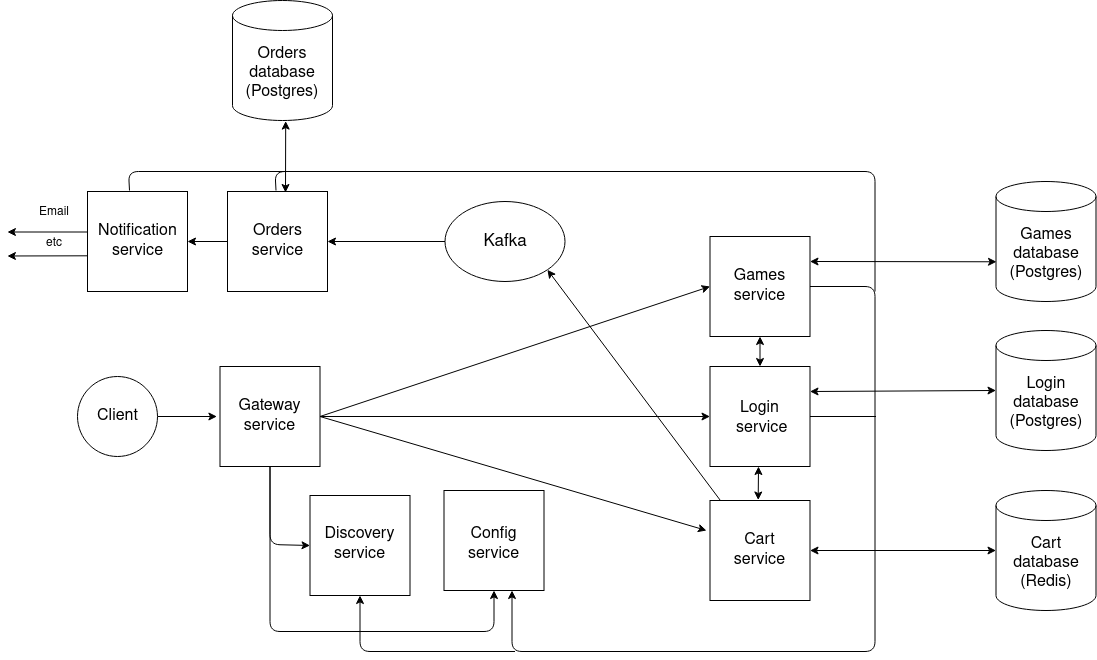

The diagram above was exported from draw.io. Its source (the exported page's mxGraphModel, read from the mxfile embedded in the PNG):
<mxGraphModel dx="1422" dy="1933" grid="1" gridSize="10" guides="1" tooltips="1" connect="1" arrows="1" fold="1" page="1" pageScale="1" pageWidth="827" pageHeight="1169" math="0" shadow="0">
  <root>
    <mxCell id="0" />
    <mxCell id="1" parent="0" />
    <mxCell id="atwJxONAnes26B3LBHNf-1" value="" style="whiteSpace=wrap;html=1;aspect=fixed;strokeWidth=1;" parent="1" vertex="1">
      <mxGeometry x="1032.5" y="356" width="100" height="100" as="geometry" />
    </mxCell>
    <mxCell id="atwJxONAnes26B3LBHNf-2" value="&lt;div&gt;&lt;font style=&quot;font-size: 16px;&quot;&gt;Gateway&lt;/font&gt;&lt;/div&gt;&lt;div&gt;&lt;font style=&quot;font-size: 16px;&quot;&gt;service&lt;br&gt;&lt;/font&gt;&lt;/div&gt;" style="text;html=1;align=center;verticalAlign=middle;whiteSpace=wrap;rounded=0;strokeWidth=1;fontSize=16;" parent="1" vertex="1">
      <mxGeometry x="1055" y="388.5" width="55" height="35" as="geometry" />
    </mxCell>
    <mxCell id="atwJxONAnes26B3LBHNf-5" value="" style="whiteSpace=wrap;html=1;aspect=fixed;strokeWidth=1;" parent="1" vertex="1">
      <mxGeometry x="1522.5" y="226" width="100" height="100" as="geometry" />
    </mxCell>
    <mxCell id="atwJxONAnes26B3LBHNf-6" value="&lt;div style=&quot;font-size: 16px;&quot;&gt;&lt;font style=&quot;font-size: 16px;&quot;&gt;Games&lt;br&gt;&lt;/font&gt;&lt;/div&gt;&lt;div style=&quot;font-size: 16px;&quot;&gt;&lt;font style=&quot;font-size: 16px;&quot;&gt;service&lt;br&gt;&lt;/font&gt;&lt;/div&gt;" style="text;html=1;align=center;verticalAlign=middle;whiteSpace=wrap;rounded=0;strokeWidth=1;" parent="1" vertex="1">
      <mxGeometry x="1545" y="258.5" width="55" height="35" as="geometry" />
    </mxCell>
    <mxCell id="atwJxONAnes26B3LBHNf-7" value="" style="whiteSpace=wrap;html=1;aspect=fixed;strokeWidth=1;" parent="1" vertex="1">
      <mxGeometry x="1522.5" y="356" width="100" height="100" as="geometry" />
    </mxCell>
    <mxCell id="atwJxONAnes26B3LBHNf-14" value="" style="whiteSpace=wrap;html=1;aspect=fixed;strokeWidth=1;" parent="1" vertex="1">
      <mxGeometry x="1122.5" y="485" width="100" height="100" as="geometry" />
    </mxCell>
    <mxCell id="atwJxONAnes26B3LBHNf-15" value="&lt;font style=&quot;font-size: 16px;&quot;&gt;Discovery service&lt;br&gt;&lt;/font&gt;" style="text;html=1;align=center;verticalAlign=middle;whiteSpace=wrap;rounded=0;strokeWidth=1;fontSize=16;" parent="1" vertex="1">
      <mxGeometry x="1145" y="516" width="55" height="35" as="geometry" />
    </mxCell>
    <mxCell id="atwJxONAnes26B3LBHNf-19" value="" style="endArrow=classic;html=1;entryX=1;entryY=1;entryDx=0;entryDy=0;strokeWidth=1;exitX=0.108;exitY=0.005;exitDx=0;exitDy=0;exitPerimeter=0;" parent="1" source="W00vm2dhb-37jX--9wPL-1" edge="1">
      <mxGeometry width="50" height="50" relative="1" as="geometry">
        <mxPoint x="1520" y="500" as="sourcePoint" />
        <mxPoint x="1359.9264068711927" y="259.2842712474617" as="targetPoint" />
      </mxGeometry>
    </mxCell>
    <mxCell id="atwJxONAnes26B3LBHNf-20" value="" style="whiteSpace=wrap;html=1;aspect=fixed;strokeWidth=1;" parent="1" vertex="1">
      <mxGeometry x="1256.5" y="480" width="100" height="100" as="geometry" />
    </mxCell>
    <mxCell id="atwJxONAnes26B3LBHNf-21" value="&lt;div&gt;&lt;font style=&quot;font-size: 16px;&quot;&gt;Config&lt;/font&gt;&lt;/div&gt;&lt;div&gt;&lt;font style=&quot;font-size: 16px;&quot;&gt;service&lt;/font&gt;&lt;/div&gt;" style="text;html=1;align=center;verticalAlign=middle;whiteSpace=wrap;rounded=0;strokeWidth=1;fontSize=16;" parent="1" vertex="1">
      <mxGeometry x="1279" y="516" width="55" height="35" as="geometry" />
    </mxCell>
    <mxCell id="atwJxONAnes26B3LBHNf-22" value="" style="endArrow=classic;html=1;exitX=1;exitY=0.5;exitDx=0;exitDy=0;entryX=0;entryY=0.5;entryDx=0;entryDy=0;strokeWidth=1;" parent="1" source="atwJxONAnes26B3LBHNf-1" target="atwJxONAnes26B3LBHNf-5" edge="1">
      <mxGeometry width="50" height="50" relative="1" as="geometry">
        <mxPoint x="1147.5" y="421" as="sourcePoint" />
        <mxPoint x="1197.5" y="371" as="targetPoint" />
      </mxGeometry>
    </mxCell>
    <mxCell id="atwJxONAnes26B3LBHNf-28" value="" style="endArrow=classic;html=1;exitX=1;exitY=0.5;exitDx=0;exitDy=0;entryX=0;entryY=0.5;entryDx=0;entryDy=0;strokeWidth=1;" parent="1" source="atwJxONAnes26B3LBHNf-1" target="atwJxONAnes26B3LBHNf-7" edge="1">
      <mxGeometry width="50" height="50" relative="1" as="geometry">
        <mxPoint x="1307.5" y="391" as="sourcePoint" />
        <mxPoint x="1357.5" y="341" as="targetPoint" />
      </mxGeometry>
    </mxCell>
    <mxCell id="atwJxONAnes26B3LBHNf-32" value="" style="endArrow=classic;html=1;exitX=0.5;exitY=1;exitDx=0;exitDy=0;entryX=0;entryY=0.5;entryDx=0;entryDy=0;strokeWidth=1;" parent="1" source="atwJxONAnes26B3LBHNf-1" target="atwJxONAnes26B3LBHNf-14" edge="1">
      <mxGeometry width="50" height="50" relative="1" as="geometry">
        <mxPoint x="1307.5" y="391" as="sourcePoint" />
        <mxPoint x="1082.5" y="551" as="targetPoint" />
        <Array as="points">
          <mxPoint x="1082.5" y="534" />
        </Array>
      </mxGeometry>
    </mxCell>
    <mxCell id="atwJxONAnes26B3LBHNf-33" value="" style="endArrow=classic;html=1;entryX=0.5;entryY=1;entryDx=0;entryDy=0;exitX=0.5;exitY=1;exitDx=0;exitDy=0;strokeWidth=1;" parent="1" source="atwJxONAnes26B3LBHNf-1" target="atwJxONAnes26B3LBHNf-20" edge="1">
      <mxGeometry width="50" height="50" relative="1" as="geometry">
        <mxPoint x="1087.5" y="451" as="sourcePoint" />
        <mxPoint x="1307.5" y="621" as="targetPoint" />
        <Array as="points">
          <mxPoint x="1082.5" y="621" />
          <mxPoint x="1306.5" y="621" />
        </Array>
      </mxGeometry>
    </mxCell>
    <mxCell id="atwJxONAnes26B3LBHNf-34" value="" style="endArrow=classic;html=1;exitX=1;exitY=0.5;exitDx=0;exitDy=0;strokeWidth=1;" parent="1" source="atwJxONAnes26B3LBHNf-5" edge="1">
      <mxGeometry width="50" height="50" relative="1" as="geometry">
        <mxPoint x="1627.5" y="311" as="sourcePoint" />
        <mxPoint x="1324.5" y="580" as="targetPoint" />
        <Array as="points">
          <mxPoint x="1687.5" y="276" />
          <mxPoint x="1687.5" y="641" />
          <mxPoint x="1324.5" y="641" />
        </Array>
      </mxGeometry>
    </mxCell>
    <mxCell id="atwJxONAnes26B3LBHNf-35" value="" style="endArrow=none;html=1;exitX=1;exitY=0.5;exitDx=0;exitDy=0;strokeWidth=1;" parent="1" source="atwJxONAnes26B3LBHNf-7" edge="1">
      <mxGeometry width="50" height="50" relative="1" as="geometry">
        <mxPoint x="1617.5" y="423.5" as="sourcePoint" />
        <mxPoint x="1688.5" y="406" as="targetPoint" />
      </mxGeometry>
    </mxCell>
    <mxCell id="atwJxONAnes26B3LBHNf-37" value="" style="endArrow=classic;html=1;entryX=0.5;entryY=1;entryDx=0;entryDy=0;strokeWidth=1;" parent="1" target="atwJxONAnes26B3LBHNf-14" edge="1">
      <mxGeometry width="50" height="50" relative="1" as="geometry">
        <mxPoint x="1327.5" y="641" as="sourcePoint" />
        <mxPoint x="1167.5" y="641" as="targetPoint" />
        <Array as="points">
          <mxPoint x="1172.5" y="641" />
        </Array>
      </mxGeometry>
    </mxCell>
    <mxCell id="atwJxONAnes26B3LBHNf-38" value="" style="endArrow=none;html=1;strokeWidth=1;" parent="1" edge="1">
      <mxGeometry width="50" height="50" relative="1" as="geometry">
        <mxPoint x="1088.5" y="180" as="sourcePoint" />
        <mxPoint x="1687.5" y="281" as="targetPoint" />
        <Array as="points">
          <mxPoint x="1087.5" y="161" />
          <mxPoint x="1687.5" y="161" />
        </Array>
      </mxGeometry>
    </mxCell>
    <mxCell id="atwJxONAnes26B3LBHNf-40" value="&lt;div style=&quot;font-size: 16px;&quot;&gt;&lt;font style=&quot;font-size: 16px;&quot;&gt;Login &lt;br&gt;&lt;/font&gt;&lt;/div&gt;&lt;div style=&quot;font-size: 16px;&quot;&gt;&lt;font style=&quot;font-size: 16px;&quot;&gt;database&lt;/font&gt;&lt;/div&gt;&lt;font style=&quot;font-size: 16px;&quot;&gt;(Postgres)&lt;/font&gt;" style="shape=cylinder3;whiteSpace=wrap;html=1;boundedLbl=1;backgroundOutline=1;size=15;strokeWidth=1;" parent="1" vertex="1">
      <mxGeometry x="1808.5" y="320" width="100" height="120" as="geometry" />
    </mxCell>
    <mxCell id="atwJxONAnes26B3LBHNf-43" value="" style="endArrow=classic;startArrow=classic;html=1;exitX=1;exitY=0.25;exitDx=0;exitDy=0;entryX=0;entryY=0.5;entryDx=0;entryDy=0;entryPerimeter=0;strokeWidth=1;" parent="1" source="atwJxONAnes26B3LBHNf-7" target="atwJxONAnes26B3LBHNf-40" edge="1">
      <mxGeometry width="50" height="50" relative="1" as="geometry">
        <mxPoint x="1847.5" y="466" as="sourcePoint" />
        <mxPoint x="1737.5" y="381" as="targetPoint" />
      </mxGeometry>
    </mxCell>
    <mxCell id="atwJxONAnes26B3LBHNf-100" style="edgeStyle=orthogonalEdgeStyle;rounded=0;orthogonalLoop=1;jettySize=auto;html=1;exitX=1;exitY=0.5;exitDx=0;exitDy=0;entryX=-0.031;entryY=0.5;entryDx=0;entryDy=0;entryPerimeter=0;fontSize=16;strokeWidth=1;" parent="1" source="atwJxONAnes26B3LBHNf-98" target="atwJxONAnes26B3LBHNf-1" edge="1">
      <mxGeometry relative="1" as="geometry" />
    </mxCell>
    <mxCell id="atwJxONAnes26B3LBHNf-98" value="" style="ellipse;whiteSpace=wrap;html=1;aspect=fixed;fontSize=16;strokeWidth=1;" parent="1" vertex="1">
      <mxGeometry x="890" y="366" width="80" height="80" as="geometry" />
    </mxCell>
    <mxCell id="atwJxONAnes26B3LBHNf-99" value="&lt;font style=&quot;font-size: 16px;&quot;&gt;Client&lt;/font&gt;" style="text;html=1;align=center;verticalAlign=middle;whiteSpace=wrap;rounded=0;strokeWidth=1;" parent="1" vertex="1">
      <mxGeometry x="902.5" y="388.5" width="55" height="35" as="geometry" />
    </mxCell>
    <mxCell id="atwJxONAnes26B3LBHNf-101" value="&lt;div style=&quot;font-size: 16px;&quot;&gt;&lt;font style=&quot;font-size: 16px;&quot;&gt;Games &lt;br&gt;&lt;/font&gt;&lt;/div&gt;&lt;div style=&quot;font-size: 16px;&quot;&gt;&lt;font style=&quot;font-size: 16px;&quot;&gt;database&lt;/font&gt;&lt;/div&gt;&lt;div style=&quot;font-size: 16px;&quot;&gt;&lt;font style=&quot;font-size: 16px;&quot;&gt;(Postgres)&lt;br&gt;&lt;/font&gt;&lt;/div&gt;" style="shape=cylinder3;whiteSpace=wrap;html=1;boundedLbl=1;backgroundOutline=1;size=15;strokeWidth=1;" parent="1" vertex="1">
      <mxGeometry x="1808.5" y="171" width="100" height="120" as="geometry" />
    </mxCell>
    <mxCell id="atwJxONAnes26B3LBHNf-102" value="&amp;nbsp;" style="text;whiteSpace=wrap;html=1;fontSize=16;" parent="1" vertex="1">
      <mxGeometry x="1818.5" y="330" width="30" height="30" as="geometry" />
    </mxCell>
    <mxCell id="atwJxONAnes26B3LBHNf-104" value="" style="endArrow=classic;startArrow=classic;html=1;rounded=0;fontSize=16;strokeColor=default;strokeWidth=1;exitX=1;exitY=0.25;exitDx=0;exitDy=0;entryX=0.005;entryY=0.669;entryDx=0;entryDy=0;entryPerimeter=0;" parent="1" source="atwJxONAnes26B3LBHNf-5" target="atwJxONAnes26B3LBHNf-101" edge="1">
      <mxGeometry width="50" height="50" relative="1" as="geometry">
        <mxPoint x="1708.5" y="350" as="sourcePoint" />
        <mxPoint x="1758.5" y="300" as="targetPoint" />
      </mxGeometry>
    </mxCell>
    <mxCell id="W00vm2dhb-37jX--9wPL-1" value="" style="whiteSpace=wrap;html=1;aspect=fixed;strokeWidth=1;" parent="1" vertex="1">
      <mxGeometry x="1522.5" y="490" width="100" height="100" as="geometry" />
    </mxCell>
    <mxCell id="W00vm2dhb-37jX--9wPL-4" value="" style="endArrow=classic;html=1;exitX=1;exitY=0.5;exitDx=0;exitDy=0;strokeWidth=1;" parent="1" source="atwJxONAnes26B3LBHNf-1" edge="1">
      <mxGeometry width="50" height="50" relative="1" as="geometry">
        <mxPoint x="1142.5" y="416" as="sourcePoint" />
        <mxPoint x="1519" y="520" as="targetPoint" />
      </mxGeometry>
    </mxCell>
    <mxCell id="W00vm2dhb-37jX--9wPL-5" value="" style="whiteSpace=wrap;html=1;aspect=fixed;strokeWidth=1;" parent="1" vertex="1">
      <mxGeometry x="1040" y="181" width="100" height="100" as="geometry" />
    </mxCell>
    <mxCell id="W00vm2dhb-37jX--9wPL-6" value="&lt;div&gt;&lt;font style=&quot;font-size: 16px;&quot;&gt;Orders&lt;/font&gt;&lt;/div&gt;&lt;div&gt;&lt;font style=&quot;font-size: 16px;&quot;&gt;service&lt;br&gt;&lt;/font&gt;&lt;/div&gt;" style="text;html=1;align=center;verticalAlign=middle;whiteSpace=wrap;rounded=0;strokeWidth=1;" parent="1" vertex="1">
      <mxGeometry x="1062.5" y="213.5" width="55" height="35" as="geometry" />
    </mxCell>
    <mxCell id="W00vm2dhb-37jX--9wPL-7" value="&lt;font style=&quot;font-size: 17px&quot;&gt;Kafka&lt;/font&gt;" style="ellipse;whiteSpace=wrap;html=1;strokeWidth=1;" parent="1" vertex="1">
      <mxGeometry x="1257.5" y="191" width="120" height="80" as="geometry" />
    </mxCell>
    <mxCell id="W00vm2dhb-37jX--9wPL-8" value="" style="endArrow=classic;html=1;exitX=0;exitY=0.5;exitDx=0;exitDy=0;entryX=1;entryY=0.5;entryDx=0;entryDy=0;strokeWidth=1;" parent="1" source="W00vm2dhb-37jX--9wPL-7" target="W00vm2dhb-37jX--9wPL-5" edge="1">
      <mxGeometry width="50" height="50" relative="1" as="geometry">
        <mxPoint x="1187.5" y="251" as="sourcePoint" />
        <mxPoint x="1237.5" y="201" as="targetPoint" />
      </mxGeometry>
    </mxCell>
    <mxCell id="W00vm2dhb-37jX--9wPL-11" value="" style="endArrow=classic;startArrow=classic;html=1;exitX=1;exitY=0.5;exitDx=0;exitDy=0;entryX=0;entryY=0.5;entryDx=0;entryDy=0;entryPerimeter=0;strokeWidth=1;" parent="1" source="W00vm2dhb-37jX--9wPL-1" target="W00vm2dhb-37jX--9wPL-15" edge="1">
      <mxGeometry width="50" height="50" relative="1" as="geometry">
        <mxPoint x="1622.5" y="563.5" as="sourcePoint" />
        <mxPoint x="1808.5" y="562.5" as="targetPoint" />
      </mxGeometry>
    </mxCell>
    <mxCell id="W00vm2dhb-37jX--9wPL-15" value="&lt;font style=&quot;font-size: 16px;&quot;&gt;Cart database&lt;/font&gt;&lt;div style=&quot;font-size: 16px;&quot;&gt;&lt;div style=&quot;font-size: 16px;&quot;&gt;&lt;font style=&quot;font-size: 16px;&quot;&gt;(Redis)&lt;br&gt;&lt;/font&gt;&lt;/div&gt;&lt;/div&gt;" style="shape=cylinder3;whiteSpace=wrap;html=1;boundedLbl=1;backgroundOutline=1;size=15;strokeWidth=1;" parent="1" vertex="1">
      <mxGeometry x="1808.5" y="480" width="100" height="120" as="geometry" />
    </mxCell>
    <mxCell id="lRarXc7YgcVal84siH0v-1" value="&lt;div style=&quot;font-size: 16px;&quot;&gt;&lt;font style=&quot;font-size: 16px;&quot;&gt;Login&lt;/font&gt;&lt;/div&gt;&lt;div style=&quot;font-size: 16px;&quot;&gt;&lt;font style=&quot;font-size: 16px;&quot;&gt;&amp;nbsp;service&lt;br&gt;&lt;/font&gt;&lt;/div&gt;" style="text;html=1;align=center;verticalAlign=middle;whiteSpace=wrap;rounded=0;strokeWidth=1;" parent="1" vertex="1">
      <mxGeometry x="1545" y="390" width="55" height="35" as="geometry" />
    </mxCell>
    <mxCell id="lRarXc7YgcVal84siH0v-2" value="" style="endArrow=classic;startArrow=classic;html=1;strokeWidth=1;exitX=0.482;exitY=-0.005;exitDx=0;exitDy=0;exitPerimeter=0;" parent="1" source="W00vm2dhb-37jX--9wPL-1" edge="1">
      <mxGeometry width="50" height="50" relative="1" as="geometry">
        <mxPoint x="1574" y="506" as="sourcePoint" />
        <mxPoint x="1571" y="456" as="targetPoint" />
        <Array as="points" />
      </mxGeometry>
    </mxCell>
    <mxCell id="lRarXc7YgcVal84siH0v-3" value="" style="endArrow=classic;html=1;rounded=0;exitX=0;exitY=0.25;exitDx=0;exitDy=0;" parent="1" edge="1">
      <mxGeometry width="50" height="50" relative="1" as="geometry">
        <mxPoint x="899.9" y="221.5" as="sourcePoint" />
        <mxPoint x="819.9" y="221.5" as="targetPoint" />
      </mxGeometry>
    </mxCell>
    <mxCell id="lRarXc7YgcVal84siH0v-4" value="Email" style="text;html=1;align=center;verticalAlign=middle;whiteSpace=wrap;rounded=0;strokeWidth=1;" parent="1" vertex="1">
      <mxGeometry x="847.4" y="186.5" width="40" height="31" as="geometry" />
    </mxCell>
    <mxCell id="lRarXc7YgcVal84siH0v-5" value="" style="endArrow=classic;html=1;rounded=0;exitX=0.001;exitY=0.488;exitDx=0;exitDy=0;exitPerimeter=0;" parent="1" edge="1">
      <mxGeometry width="50" height="50" relative="1" as="geometry">
        <mxPoint x="899.9999999999999" y="245.29999999999995" as="sourcePoint" />
        <mxPoint x="819.9" y="245.4999999999999" as="targetPoint" />
      </mxGeometry>
    </mxCell>
    <mxCell id="lRarXc7YgcVal84siH0v-6" value="etc" style="text;html=1;align=center;verticalAlign=middle;whiteSpace=wrap;rounded=0;strokeWidth=1;" parent="1" vertex="1">
      <mxGeometry x="847.4" y="217.5" width="40" height="31" as="geometry" />
    </mxCell>
    <mxCell id="lRarXc7YgcVal84siH0v-7" value="" style="whiteSpace=wrap;html=1;aspect=fixed;strokeWidth=1;" parent="1" vertex="1">
      <mxGeometry x="900" y="181" width="100" height="100" as="geometry" />
    </mxCell>
    <mxCell id="lRarXc7YgcVal84siH0v-8" value="&lt;div&gt;&lt;font style=&quot;font-size: 16px;&quot;&gt;Notification&lt;/font&gt;&lt;/div&gt;&lt;div&gt;&lt;font style=&quot;font-size: 16px;&quot;&gt;service&lt;br&gt;&lt;/font&gt;&lt;/div&gt;" style="text;html=1;align=center;verticalAlign=middle;whiteSpace=wrap;rounded=0;strokeWidth=1;" parent="1" vertex="1">
      <mxGeometry x="922.5" y="213.5" width="55" height="35" as="geometry" />
    </mxCell>
    <mxCell id="lRarXc7YgcVal84siH0v-9" value="" style="endArrow=classic;html=1;exitX=0;exitY=0.5;exitDx=0;exitDy=0;entryX=1;entryY=0.5;entryDx=0;entryDy=0;strokeWidth=1;" parent="1" source="W00vm2dhb-37jX--9wPL-5" target="lRarXc7YgcVal84siH0v-7" edge="1">
      <mxGeometry width="50" height="50" relative="1" as="geometry">
        <mxPoint x="1267.500000000004" y="241" as="sourcePoint" />
        <mxPoint x="1150" y="241" as="targetPoint" />
      </mxGeometry>
    </mxCell>
    <mxCell id="atwJxONAnes26B3LBHNf-8" value="&lt;div style=&quot;font-size: 16px;&quot;&gt;&lt;font style=&quot;font-size: 16px;&quot;&gt;Cart service&lt;br&gt;&lt;/font&gt;&lt;/div&gt;" style="text;html=1;align=center;verticalAlign=middle;whiteSpace=wrap;rounded=0;strokeWidth=1;" parent="1" vertex="1">
      <mxGeometry x="1545" y="522.5" width="55" height="35" as="geometry" />
    </mxCell>
    <mxCell id="lRarXc7YgcVal84siH0v-10" value="" style="endArrow=classic;startArrow=classic;html=1;strokeWidth=1;entryX=0.5;entryY=1;entryDx=0;entryDy=0;exitX=0.5;exitY=0;exitDx=0;exitDy=0;" parent="1" source="atwJxONAnes26B3LBHNf-7" target="atwJxONAnes26B3LBHNf-5" edge="1">
      <mxGeometry width="50" height="50" relative="1" as="geometry">
        <mxPoint x="1573" y="360" as="sourcePoint" />
        <mxPoint x="1581" y="466" as="targetPoint" />
        <Array as="points" />
      </mxGeometry>
    </mxCell>
    <mxCell id="lRarXc7YgcVal84siH0v-12" value="" style="endArrow=none;html=1;strokeWidth=1;" parent="1" edge="1">
      <mxGeometry width="50" height="50" relative="1" as="geometry">
        <mxPoint x="942" y="180" as="sourcePoint" />
        <mxPoint x="1640" y="161" as="targetPoint" />
        <Array as="points">
          <mxPoint x="941" y="161" />
          <mxPoint x="1541" y="161" />
        </Array>
      </mxGeometry>
    </mxCell>
    <mxCell id="lRarXc7YgcVal84siH0v-13" value="&lt;div style=&quot;font-size: 16px;&quot;&gt;&lt;font style=&quot;font-size: 16px;&quot;&gt;Orders&lt;br&gt;&lt;/font&gt;&lt;/div&gt;&lt;div style=&quot;font-size: 16px;&quot;&gt;&lt;font style=&quot;font-size: 16px;&quot;&gt;database&lt;/font&gt;&lt;/div&gt;&lt;div style=&quot;font-size: 16px;&quot;&gt;&lt;font style=&quot;font-size: 16px;&quot;&gt;(Postgres)&lt;br&gt;&lt;/font&gt;&lt;/div&gt;" style="shape=cylinder3;whiteSpace=wrap;html=1;boundedLbl=1;backgroundOutline=1;size=15;strokeWidth=1;" parent="1" vertex="1">
      <mxGeometry x="1045" y="-10" width="100" height="120" as="geometry" />
    </mxCell>
    <mxCell id="lRarXc7YgcVal84siH0v-14" value="" style="endArrow=classic;startArrow=classic;html=1;exitX=0.532;exitY=1.005;exitDx=0;exitDy=0;entryX=0.58;entryY=0.01;entryDx=0;entryDy=0;entryPerimeter=0;strokeWidth=1;exitPerimeter=0;" parent="1" source="lRarXc7YgcVal84siH0v-13" target="W00vm2dhb-37jX--9wPL-5" edge="1">
      <mxGeometry width="50" height="50" relative="1" as="geometry">
        <mxPoint x="1632.5" y="550" as="sourcePoint" />
        <mxPoint x="1818.5" y="550" as="targetPoint" />
      </mxGeometry>
    </mxCell>
  </root>
</mxGraphModel>